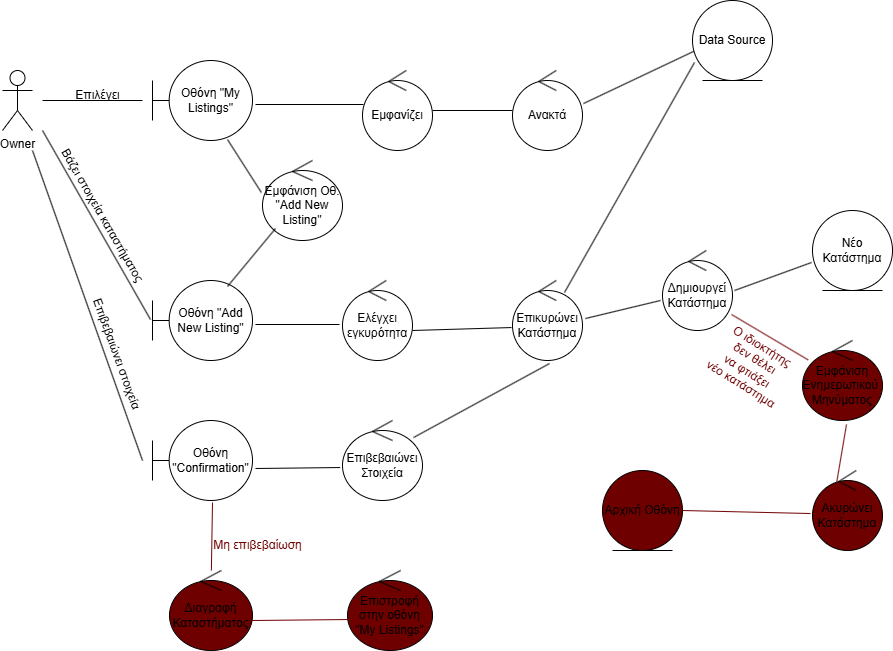

The diagram above was exported from draw.io. Its source (the exported page's mxGraphModel, read from the mxfile embedded in the PNG):
<mxGraphModel dx="1428" dy="1843" grid="1" gridSize="10" guides="1" tooltips="1" connect="1" arrows="1" fold="1" page="1" pageScale="1" pageWidth="850" pageHeight="1100" math="0" shadow="0">
  <root>
    <mxCell id="0" />
    <mxCell id="1" parent="0" />
    <mxCell id="lBRJ0qKZVZBKhmbur5FO-1" value="Owner" style="shape=umlActor;verticalLabelPosition=bottom;verticalAlign=top;html=1;" parent="1" vertex="1">
      <mxGeometry x="40" y="60" width="30" height="60" as="geometry" />
    </mxCell>
    <mxCell id="lBRJ0qKZVZBKhmbur5FO-2" value="Οθόνη &quot;My Listings&quot;" style="shape=umlBoundary;whiteSpace=wrap;html=1;" parent="1" vertex="1">
      <mxGeometry x="190" y="50" width="100" height="80" as="geometry" />
    </mxCell>
    <mxCell id="lBRJ0qKZVZBKhmbur5FO-3" value="" style="endArrow=none;html=1;rounded=0;" parent="1" edge="1">
      <mxGeometry width="50" height="50" relative="1" as="geometry">
        <mxPoint x="80" y="90" as="sourcePoint" />
        <mxPoint x="180" y="90" as="targetPoint" />
      </mxGeometry>
    </mxCell>
    <mxCell id="lBRJ0qKZVZBKhmbur5FO-5" value="Εμφανίζει" style="ellipse;shape=umlControl;whiteSpace=wrap;html=1;" parent="1" vertex="1">
      <mxGeometry x="400" y="60" width="70" height="80" as="geometry" />
    </mxCell>
    <mxCell id="lBRJ0qKZVZBKhmbur5FO-6" value="" style="endArrow=none;html=1;rounded=0;exitX=1;exitY=0.5;exitDx=0;exitDy=0;exitPerimeter=0;" parent="1" source="lBRJ0qKZVZBKhmbur5FO-5" target="lBRJ0qKZVZBKhmbur5FO-8" edge="1">
      <mxGeometry width="50" height="50" relative="1" as="geometry">
        <mxPoint x="570" y="130" as="sourcePoint" />
        <mxPoint x="560" y="100" as="targetPoint" />
      </mxGeometry>
    </mxCell>
    <mxCell id="lBRJ0qKZVZBKhmbur5FO-7" value="" style="endArrow=none;html=1;rounded=0;entryX=0.014;entryY=0.425;entryDx=0;entryDy=0;entryPerimeter=0;exitX=1.03;exitY=0.55;exitDx=0;exitDy=0;exitPerimeter=0;" parent="1" source="lBRJ0qKZVZBKhmbur5FO-2" target="lBRJ0qKZVZBKhmbur5FO-5" edge="1">
      <mxGeometry width="50" height="50" relative="1" as="geometry">
        <mxPoint x="340" y="140" as="sourcePoint" />
        <mxPoint x="390" y="90" as="targetPoint" />
      </mxGeometry>
    </mxCell>
    <mxCell id="lBRJ0qKZVZBKhmbur5FO-8" value="Ανακτά" style="ellipse;shape=umlControl;whiteSpace=wrap;html=1;" parent="1" vertex="1">
      <mxGeometry x="550" y="60" width="70" height="80" as="geometry" />
    </mxCell>
    <mxCell id="lBRJ0qKZVZBKhmbur5FO-9" value="" style="endArrow=none;html=1;rounded=0;exitX=1.014;exitY=0.413;exitDx=0;exitDy=0;exitPerimeter=0;entryX=0.038;entryY=0.625;entryDx=0;entryDy=0;entryPerimeter=0;" parent="1" source="lBRJ0qKZVZBKhmbur5FO-8" target="lBRJ0qKZVZBKhmbur5FO-11" edge="1">
      <mxGeometry width="50" height="50" relative="1" as="geometry">
        <mxPoint x="650" y="90" as="sourcePoint" />
        <mxPoint x="724.9699999999998" y="40" as="targetPoint" />
      </mxGeometry>
    </mxCell>
    <mxCell id="lBRJ0qKZVZBKhmbur5FO-11" value="Data Source" style="ellipse;shape=umlEntity;whiteSpace=wrap;html=1;" parent="1" vertex="1">
      <mxGeometry x="730" y="-10" width="80" height="80" as="geometry" />
    </mxCell>
    <mxCell id="lBRJ0qKZVZBKhmbur5FO-12" value="Εμφάνιση Οθ. &quot;Add New Listing&quot;" style="ellipse;shape=umlControl;whiteSpace=wrap;html=1;" parent="1" vertex="1">
      <mxGeometry x="300" y="150" width="80" height="80" as="geometry" />
    </mxCell>
    <mxCell id="lBRJ0qKZVZBKhmbur5FO-13" value="" style="endArrow=none;html=1;rounded=0;entryX=0.75;entryY=0.988;entryDx=0;entryDy=0;entryPerimeter=0;exitX=-0.014;exitY=0.4;exitDx=0;exitDy=0;exitPerimeter=0;" parent="1" source="lBRJ0qKZVZBKhmbur5FO-12" target="lBRJ0qKZVZBKhmbur5FO-2" edge="1">
      <mxGeometry width="50" height="50" relative="1" as="geometry">
        <mxPoint x="210" y="210" as="sourcePoint" />
        <mxPoint x="260" y="160" as="targetPoint" />
      </mxGeometry>
    </mxCell>
    <mxCell id="lBRJ0qKZVZBKhmbur5FO-14" value="Oθόνη &quot;Add New Listing&quot;" style="shape=umlBoundary;whiteSpace=wrap;html=1;" parent="1" vertex="1">
      <mxGeometry x="190" y="270" width="100" height="80" as="geometry" />
    </mxCell>
    <mxCell id="lBRJ0qKZVZBKhmbur5FO-15" value="" style="endArrow=none;html=1;rounded=0;entryX=0.163;entryY=0.85;entryDx=0;entryDy=0;entryPerimeter=0;exitX=0.75;exitY=0.075;exitDx=0;exitDy=0;exitPerimeter=0;" parent="1" source="lBRJ0qKZVZBKhmbur5FO-14" target="lBRJ0qKZVZBKhmbur5FO-12" edge="1">
      <mxGeometry width="50" height="50" relative="1" as="geometry">
        <mxPoint x="260" y="270" as="sourcePoint" />
        <mxPoint x="310" y="220" as="targetPoint" />
      </mxGeometry>
    </mxCell>
    <mxCell id="lBRJ0qKZVZBKhmbur5FO-16" value="" style="endArrow=none;html=1;rounded=0;entryX=-0.02;entryY=0.488;entryDx=0;entryDy=0;entryPerimeter=0;" parent="1" target="lBRJ0qKZVZBKhmbur5FO-14" edge="1">
      <mxGeometry width="50" height="50" relative="1" as="geometry">
        <mxPoint x="80" y="120" as="sourcePoint" />
        <mxPoint x="450" y="260" as="targetPoint" />
      </mxGeometry>
    </mxCell>
    <mxCell id="lBRJ0qKZVZBKhmbur5FO-17" value="Ελέγχει εγκυρότητα" style="ellipse;shape=umlControl;whiteSpace=wrap;html=1;" parent="1" vertex="1">
      <mxGeometry x="380" y="270" width="70" height="80" as="geometry" />
    </mxCell>
    <mxCell id="lBRJ0qKZVZBKhmbur5FO-18" value="" style="endArrow=none;html=1;rounded=0;exitX=1.03;exitY=0.55;exitDx=0;exitDy=0;exitPerimeter=0;entryX=-0.043;entryY=0.55;entryDx=0;entryDy=0;entryPerimeter=0;" parent="1" source="lBRJ0qKZVZBKhmbur5FO-14" target="lBRJ0qKZVZBKhmbur5FO-17" edge="1">
      <mxGeometry width="50" height="50" relative="1" as="geometry">
        <mxPoint x="340" y="380" as="sourcePoint" />
        <mxPoint x="390" y="330" as="targetPoint" />
      </mxGeometry>
    </mxCell>
    <mxCell id="lBRJ0qKZVZBKhmbur5FO-19" value="Επικυρώνει Κατάστημα" style="ellipse;shape=umlControl;whiteSpace=wrap;html=1;" parent="1" vertex="1">
      <mxGeometry x="550" y="270" width="70" height="80" as="geometry" />
    </mxCell>
    <mxCell id="lBRJ0qKZVZBKhmbur5FO-20" value="" style="endArrow=none;html=1;rounded=0;exitX=1;exitY=0.625;exitDx=0;exitDy=0;exitPerimeter=0;entryX=-0.014;entryY=0.588;entryDx=0;entryDy=0;entryPerimeter=0;" parent="1" source="lBRJ0qKZVZBKhmbur5FO-17" target="lBRJ0qKZVZBKhmbur5FO-19" edge="1">
      <mxGeometry width="50" height="50" relative="1" as="geometry">
        <mxPoint x="470" y="360" as="sourcePoint" />
        <mxPoint x="520" y="310" as="targetPoint" />
      </mxGeometry>
    </mxCell>
    <mxCell id="lBRJ0qKZVZBKhmbur5FO-21" value="" style="endArrow=none;html=1;rounded=0;exitX=0.743;exitY=0.15;exitDx=0;exitDy=0;exitPerimeter=0;entryX=0.025;entryY=0.775;entryDx=0;entryDy=0;entryPerimeter=0;" parent="1" source="lBRJ0qKZVZBKhmbur5FO-19" target="lBRJ0qKZVZBKhmbur5FO-11" edge="1">
      <mxGeometry width="50" height="50" relative="1" as="geometry">
        <mxPoint x="630" y="200" as="sourcePoint" />
        <mxPoint x="680" y="150" as="targetPoint" />
      </mxGeometry>
    </mxCell>
    <mxCell id="lBRJ0qKZVZBKhmbur5FO-22" value="Δημιουργεί Κατάστημα" style="ellipse;shape=umlControl;whiteSpace=wrap;html=1;" parent="1" vertex="1">
      <mxGeometry x="700" y="240" width="70" height="80" as="geometry" />
    </mxCell>
    <mxCell id="lBRJ0qKZVZBKhmbur5FO-23" value="" style="endArrow=none;html=1;rounded=0;exitX=1.043;exitY=0.475;exitDx=0;exitDy=0;exitPerimeter=0;entryX=-0.029;entryY=0.625;entryDx=0;entryDy=0;entryPerimeter=0;" parent="1" source="lBRJ0qKZVZBKhmbur5FO-19" target="lBRJ0qKZVZBKhmbur5FO-22" edge="1">
      <mxGeometry width="50" height="50" relative="1" as="geometry">
        <mxPoint x="650" y="335" as="sourcePoint" />
        <mxPoint x="700" y="285" as="targetPoint" />
      </mxGeometry>
    </mxCell>
    <mxCell id="lBRJ0qKZVZBKhmbur5FO-24" value="Νέο Κατάστημα" style="ellipse;shape=umlEntity;whiteSpace=wrap;html=1;" parent="1" vertex="1">
      <mxGeometry x="850" y="200" width="80" height="80" as="geometry" />
    </mxCell>
    <mxCell id="lBRJ0qKZVZBKhmbur5FO-25" value="" style="endArrow=none;html=1;rounded=0;exitX=1.029;exitY=0.5;exitDx=0;exitDy=0;exitPerimeter=0;entryX=-0.012;entryY=0.65;entryDx=0;entryDy=0;entryPerimeter=0;" parent="1" source="lBRJ0qKZVZBKhmbur5FO-22" target="lBRJ0qKZVZBKhmbur5FO-24" edge="1">
      <mxGeometry width="50" height="50" relative="1" as="geometry">
        <mxPoint x="790" y="300" as="sourcePoint" />
        <mxPoint x="840" y="250" as="targetPoint" />
      </mxGeometry>
    </mxCell>
    <mxCell id="lBRJ0qKZVZBKhmbur5FO-26" value="Οθόνη &quot;Confirmation&quot;" style="shape=umlBoundary;whiteSpace=wrap;html=1;" parent="1" vertex="1">
      <mxGeometry x="190" y="410" width="100" height="80" as="geometry" />
    </mxCell>
    <mxCell id="lBRJ0qKZVZBKhmbur5FO-27" value="" style="endArrow=none;html=1;rounded=0;" parent="1" edge="1">
      <mxGeometry width="50" height="50" relative="1" as="geometry">
        <mxPoint x="70" y="140" as="sourcePoint" />
        <mxPoint x="180" y="450" as="targetPoint" />
      </mxGeometry>
    </mxCell>
    <mxCell id="lBRJ0qKZVZBKhmbur5FO-28" value="Επιλέγει" style="text;html=1;align=center;verticalAlign=middle;resizable=0;points=[];autosize=1;strokeColor=none;fillColor=none;" parent="1" vertex="1">
      <mxGeometry x="100" y="70" width="70" height="30" as="geometry" />
    </mxCell>
    <mxCell id="lBRJ0qKZVZBKhmbur5FO-29" value="Βάζει στοιχεία καταστήματος" style="text;html=1;align=center;verticalAlign=middle;resizable=0;points=[];autosize=1;strokeColor=none;fillColor=none;rotation=60;" parent="1" vertex="1">
      <mxGeometry x="55" y="190" width="170" height="30" as="geometry" />
    </mxCell>
    <mxCell id="lBRJ0qKZVZBKhmbur5FO-30" value="Επιβεβαιώνει στοιχεία&amp;nbsp;" style="text;html=1;align=center;verticalAlign=middle;resizable=0;points=[];autosize=1;strokeColor=none;fillColor=none;rotation=70;" parent="1" vertex="1">
      <mxGeometry x="85" y="330" width="140" height="30" as="geometry" />
    </mxCell>
    <mxCell id="lBRJ0qKZVZBKhmbur5FO-31" value="Επιβεβαιώνει Στοιχεία" style="ellipse;shape=umlControl;whiteSpace=wrap;html=1;" parent="1" vertex="1">
      <mxGeometry x="380" y="410" width="80" height="80" as="geometry" />
    </mxCell>
    <mxCell id="lBRJ0qKZVZBKhmbur5FO-32" value="" style="endArrow=none;html=1;rounded=0;entryX=-0.029;entryY=0.588;entryDx=0;entryDy=0;entryPerimeter=0;exitX=1.03;exitY=0.6;exitDx=0;exitDy=0;exitPerimeter=0;" parent="1" source="lBRJ0qKZVZBKhmbur5FO-26" target="lBRJ0qKZVZBKhmbur5FO-31" edge="1">
      <mxGeometry width="50" height="50" relative="1" as="geometry">
        <mxPoint x="310" y="490" as="sourcePoint" />
        <mxPoint x="360" y="440" as="targetPoint" />
      </mxGeometry>
    </mxCell>
    <mxCell id="lBRJ0qKZVZBKhmbur5FO-33" value="" style="endArrow=none;html=1;rounded=0;entryX=0.529;entryY=1.038;entryDx=0;entryDy=0;entryPerimeter=0;exitX=0.888;exitY=0.213;exitDx=0;exitDy=0;exitPerimeter=0;" parent="1" source="lBRJ0qKZVZBKhmbur5FO-31" target="lBRJ0qKZVZBKhmbur5FO-19" edge="1">
      <mxGeometry width="50" height="50" relative="1" as="geometry">
        <mxPoint x="600" y="430" as="sourcePoint" />
        <mxPoint x="650" y="380" as="targetPoint" />
      </mxGeometry>
    </mxCell>
    <mxCell id="lBRJ0qKZVZBKhmbur5FO-34" value="" style="endArrow=none;html=1;rounded=0;exitX=0.986;exitY=0.8;exitDx=0;exitDy=0;exitPerimeter=0;fillColor=#a20025;strokeColor=light-dark(#6F0000,#CC0000);" parent="1" source="lBRJ0qKZVZBKhmbur5FO-22" target="lBRJ0qKZVZBKhmbur5FO-35" edge="1">
      <mxGeometry width="50" height="50" relative="1" as="geometry">
        <mxPoint x="780" y="370" as="sourcePoint" />
        <mxPoint x="860" y="350" as="targetPoint" />
      </mxGeometry>
    </mxCell>
    <mxCell id="lBRJ0qKZVZBKhmbur5FO-35" value="Εμφάνιση Ενημερωτικού&amp;nbsp;&lt;div&gt;Μηνύματος&lt;/div&gt;" style="ellipse;shape=umlControl;whiteSpace=wrap;html=1;fillColor=light-dark(#6F0000,#CC0000);" parent="1" vertex="1">
      <mxGeometry x="840" y="330" width="80" height="80" as="geometry" />
    </mxCell>
    <mxCell id="lBRJ0qKZVZBKhmbur5FO-36" value="Ακυρώνει Κατάστημα" style="ellipse;shape=umlControl;whiteSpace=wrap;html=1;fillColor=light-dark(#6F0000,#CC0000);" parent="1" vertex="1">
      <mxGeometry x="850" y="460" width="70" height="80" as="geometry" />
    </mxCell>
    <mxCell id="lBRJ0qKZVZBKhmbur5FO-37" value="" style="endArrow=none;html=1;rounded=0;entryX=0.55;entryY=1.05;entryDx=0;entryDy=0;entryPerimeter=0;exitX=0.343;exitY=0.163;exitDx=0;exitDy=0;exitPerimeter=0;strokeColor=light-dark(#6F0000,#CC0000);" parent="1" source="lBRJ0qKZVZBKhmbur5FO-36" target="lBRJ0qKZVZBKhmbur5FO-35" edge="1">
      <mxGeometry width="50" height="50" relative="1" as="geometry">
        <mxPoint x="870" y="460" as="sourcePoint" />
        <mxPoint x="920" y="410" as="targetPoint" />
      </mxGeometry>
    </mxCell>
    <mxCell id="lBRJ0qKZVZBKhmbur5FO-38" value="Αρχική Οθόνη" style="ellipse;shape=umlEntity;whiteSpace=wrap;html=1;fillColor=light-dark(#6F0000,#CC0000);" parent="1" vertex="1">
      <mxGeometry x="640" y="460" width="80" height="80" as="geometry" />
    </mxCell>
    <mxCell id="lBRJ0qKZVZBKhmbur5FO-39" value="" style="endArrow=none;html=1;rounded=0;entryX=-0.029;entryY=0.538;entryDx=0;entryDy=0;entryPerimeter=0;exitX=1;exitY=0.5;exitDx=0;exitDy=0;strokeColor=light-dark(#6F0000,#CC0000);" parent="1" source="lBRJ0qKZVZBKhmbur5FO-38" target="lBRJ0qKZVZBKhmbur5FO-36" edge="1">
      <mxGeometry width="50" height="50" relative="1" as="geometry">
        <mxPoint x="770" y="540" as="sourcePoint" />
        <mxPoint x="820" y="490" as="targetPoint" />
      </mxGeometry>
    </mxCell>
    <mxCell id="lBRJ0qKZVZBKhmbur5FO-40" value="Ο ιδιοκτήτης&amp;nbsp;&lt;div&gt;δεν θέλει&amp;nbsp;&lt;div&gt;να φτιάξει&amp;nbsp;&lt;/div&gt;&lt;div&gt;νέο κατάστημα&lt;/div&gt;&lt;/div&gt;" style="text;html=1;align=center;verticalAlign=middle;resizable=0;points=[];autosize=1;strokeColor=none;fillColor=none;fontColor=light-dark(#6F0000,#CC0000);rotation=32;" parent="1" vertex="1">
      <mxGeometry x="740" y="320" width="100" height="70" as="geometry" />
    </mxCell>
    <mxCell id="-NRzOLbk26xTGxWCohAa-1" value="" style="endArrow=none;html=1;rounded=0;strokeColor=light-dark(#6F0000,#CC0000);entryX=0.6;entryY=1.025;entryDx=0;entryDy=0;entryPerimeter=0;" edge="1" parent="1" source="-NRzOLbk26xTGxWCohAa-2" target="lBRJ0qKZVZBKhmbur5FO-26">
      <mxGeometry width="50" height="50" relative="1" as="geometry">
        <mxPoint x="252" y="590" as="sourcePoint" />
        <mxPoint x="240" y="500" as="targetPoint" />
      </mxGeometry>
    </mxCell>
    <mxCell id="-NRzOLbk26xTGxWCohAa-2" value="Διαγραφή Καταστήματος" style="ellipse;shape=umlControl;whiteSpace=wrap;html=1;fillColor=light-dark(#6F0000,#CC0000);" vertex="1" parent="1">
      <mxGeometry x="207" y="560" width="83" height="80" as="geometry" />
    </mxCell>
    <mxCell id="-NRzOLbk26xTGxWCohAa-3" value="Επιστροφή στην οθόνη &quot;My Listings&quot;" style="ellipse;shape=umlControl;whiteSpace=wrap;html=1;fillColor=light-dark(#6F0000,#CC0000);" vertex="1" parent="1">
      <mxGeometry x="385" y="560" width="85" height="80" as="geometry" />
    </mxCell>
    <mxCell id="-NRzOLbk26xTGxWCohAa-4" value="" style="endArrow=none;html=1;rounded=0;entryX=0;entryY=0.613;entryDx=0;entryDy=0;entryPerimeter=0;exitX=1;exitY=0.625;exitDx=0;exitDy=0;exitPerimeter=0;strokeColor=light-dark(#6F0000,#CC0000);" edge="1" parent="1" source="-NRzOLbk26xTGxWCohAa-2" target="-NRzOLbk26xTGxWCohAa-3">
      <mxGeometry width="50" height="50" relative="1" as="geometry">
        <mxPoint x="310" y="630" as="sourcePoint" />
        <mxPoint x="360" y="580" as="targetPoint" />
      </mxGeometry>
    </mxCell>
    <mxCell id="-NRzOLbk26xTGxWCohAa-5" value="Μη επιβεβαίωση" style="text;html=1;align=center;verticalAlign=middle;resizable=0;points=[];autosize=1;strokeColor=none;fillColor=none;fontColor=light-dark(#6F0000,#CC0000);" vertex="1" parent="1">
      <mxGeometry x="240" y="520" width="110" height="30" as="geometry" />
    </mxCell>
  </root>
</mxGraphModel>